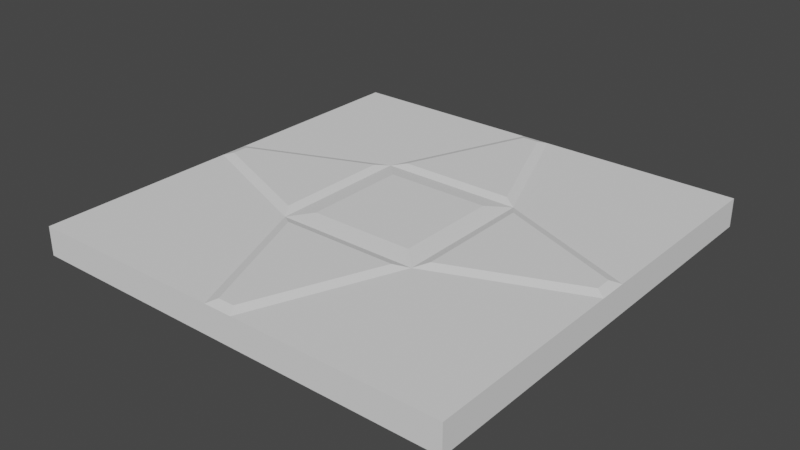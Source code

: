 # Source: FloorTilePatternNew.blend  (saved by Blender 3.4.6; exported with 4.5.12 LTS)
import bpy
from mathutils import Matrix  # noqa: F401  (used for matrix-valued properties, if any)

bpy.ops.wm.read_factory_settings(use_empty=True)
scene = bpy.context.scene
scene.name = 'Scene'

# ---- collections
col_collection = bpy.data.collections.new('Collection'); scene.collection.children.link(col_collection)

# ---- world
world_world = bpy.data.worlds.new('World'); scene.world = world_world
world_world.use_nodes = True; world_world.node_tree.nodes.clear()
_N = world_world.node_tree.nodes; _L = world_world.node_tree.links
n0 = _N.new('ShaderNodeOutputWorld'); n0.name = 'World Output'; n0.location = (300, 300)
n1 = _N.new('ShaderNodeBackground'); n1.name = 'Background'; n1.location = (10, 300)
n1.inputs[0].default_value = (0.05088, 0.05088, 0.05088, 1.0)
_L.new(n1.outputs[0], n0.inputs[0])
n0.is_active_output = True
world_world.color = (0.05088, 0.05088, 0.05088)
world_world.use_sun_shadow = False
world_world.sun_shadow_jitter_overblur = 0.0

# ---- meshes
me_cube_001 = bpy.data.meshes.new('Cube.001')
me_cube_001.from_pydata([(-1.5, -1.5, 0.0), (-1.5, -1.5, 0.2), (-1.5, 1.5, 0.0), (-1.5, 1.5, 0.2), (1.5, -1.5, 0.0), (1.5, -1.5, 0.2), (1.5, 1.5, 0.0), (1.5, 1.5, 0.2), (-1.436, -0.05695, 0.2203), (-1.436, 0.05695, 0.2203), (-0.05695, 1.436, 0.2203), (0.05695, 1.436, 0.2203), (1.436, 0.05695, 0.2203), (1.436, -0.05695, 0.2203), (0.05695, -1.436, 0.2203), (-0.05695, -1.436, 0.2203), (0.3658, 0.3658, 0.2201), (0.3658, -0.3658, 0.2201), (-0.3658, 0.3658, 0.2201), (-0.3658, -0.3658, 0.2201), (0.5636, 0.4061, 0.2203), (0.5636, -0.4061, 0.2203), (-0.5636, 0.4061, 0.2203), (-0.5636, -0.4061, 0.2203), (-1.5, -0.1, 0.2), (-1.5, 0.1, 0.2), (-0.1, 1.5, 0.2), (0.1, 1.5, 0.2), (1.5, 0.1, 0.2), (1.5, -0.1, 0.2), (0.1, -1.5, 0.2), (-0.1, -1.5, 0.2), (0.5, -0.5, 0.2), (0.4061, -0.5636, 0.2203), (0.5, 0.5, 0.2), (0.4061, 0.5636, 0.2203), (-0.5, -0.5, 0.2), (-0.4061, -0.5636, 0.2203), (-0.5, 0.5, 0.2), (-0.4061, 0.5636, 0.2203)], [], [(0, 1, 24, 25, 3, 2), (2, 3, 26, 27, 7, 6), (6, 7, 28, 29, 5, 4), (4, 5, 30, 31, 1, 0), (2, 6, 4, 0), (36, 24, 1, 31), (29, 32, 30, 5), (33, 37, 15, 14), (7, 27, 34, 28), (12, 20, 21, 13), (11, 10, 39, 35), (16, 18, 19, 17), (26, 3, 25, 38), (22, 9, 8, 23), (16, 17, 32, 34), (19, 18, 38, 36), (18, 16, 34, 38), (17, 19, 36, 32), (8, 9, 25, 24), (10, 11, 27, 26), (12, 13, 29, 28), (14, 15, 31, 30), (33, 14, 30, 32), (11, 35, 34, 27), (21, 20, 34, 32), (15, 37, 36, 31), (39, 10, 26, 38), (22, 23, 36, 38), (20, 12, 28, 34), (13, 21, 32, 29), (35, 39, 38, 34), (37, 33, 32, 36), (9, 22, 38, 25), (23, 8, 24, 36)])
_uv = me_cube_001.uv_layers.new(name='UVMap')
_uv.uv.foreach_set('vector', [0.9843, 0.1055, 0.9782, 0.1055, 0.9782, 0.06241, 0.9782, 0.05625, 0.9782, 0.01311, 0.9843, 0.01311, 0.9765, 0.1055, 0.9703, 0.1055, 0.9703, 0.06241, 0.9703, 0.05625, 0.9703, 0.01311, 0.9765, 0.01311, 0.9686, 0.1055, 0.9625, 0.1055, 0.9625, 0.06241, 0.9625, 0.05625, 0.9625, 0.01311, 0.9686, 0.01311, 0.9608, 0.1055, 0.9546, 0.1055, 0.9546, 0.06241, 0.9546, 0.05625, 0.9546, 0.01311, 0.9608, 0.01311, 0.8605, 0.01311, 0.9529, 0.01311, 0.9529, 0.1055, 0.8605, 0.1055, 0.609, 0.6956, 0.8939, 0.5816, 0.8939, 0.9805, 0.495, 0.9805, 0.03917, 0.5816, 0.3241, 0.6956, 0.4381, 0.9805, 0.03917, 0.9805, 0.3508, 0.7137, 0.5822, 0.7137, 0.4828, 0.9624, 0.4503, 0.9624, 0.03917, 0.1258, 0.4381, 0.1258, 0.3241, 0.4107, 0.03917, 0.5246, 0.05729, 0.5369, 0.306, 0.4374, 0.306, 0.6688, 0.05729, 0.5694, 0.4503, 0.1439, 0.4828, 0.1439, 0.5822, 0.3926, 0.3508, 0.3926, 0.3623, 0.4489, 0.5708, 0.4489, 0.5708, 0.6574, 0.3623, 0.6574, 0.495, 0.1258, 0.8939, 0.1258, 0.8939, 0.5246, 0.609, 0.4107, 0.6271, 0.4374, 0.8758, 0.5369, 0.8758, 0.5694, 0.6271, 0.6688, 0.3623, 0.4489, 0.3623, 0.6574, 0.3241, 0.6956, 0.3241, 0.4107, 0.5708, 0.6574, 0.5708, 0.4489, 0.609, 0.4107, 0.609, 0.6956, 0.5708, 0.4489, 0.3623, 0.4489, 0.3241, 0.4107, 0.609, 0.4107, 0.3623, 0.6574, 0.5708, 0.6574, 0.609, 0.6956, 0.3241, 0.6956, 0.8758, 0.5694, 0.8758, 0.5369, 0.8939, 0.5246, 0.8939, 0.5816, 0.4828, 0.1439, 0.4503, 0.1439, 0.4381, 0.1258, 0.495, 0.1258, 0.05729, 0.5369, 0.05729, 0.5694, 0.03917, 0.5816, 0.03917, 0.5246, 0.4503, 0.9624, 0.4828, 0.9624, 0.495, 0.9805, 0.4381, 0.9805, 0.3508, 0.7137, 0.4503, 0.9624, 0.4381, 0.9805, 0.3241, 0.6956, 0.4503, 0.1439, 0.3508, 0.3926, 0.3241, 0.4107, 0.4381, 0.1258, 0.306, 0.6688, 0.306, 0.4374, 0.3241, 0.4107, 0.3241, 0.6956, 0.4828, 0.9624, 0.5822, 0.7137, 0.609, 0.6956, 0.495, 0.9805, 0.5822, 0.3926, 0.4828, 0.1439, 0.495, 0.1258, 0.609, 0.4107, 0.6271, 0.4374, 0.6271, 0.6688, 0.609, 0.6956, 0.609, 0.4107, 0.306, 0.4374, 0.05729, 0.5369, 0.03917, 0.5246, 0.3241, 0.4107, 0.05729, 0.5694, 0.306, 0.6688, 0.3241, 0.6956, 0.03917, 0.5816, 0.3508, 0.3926, 0.5822, 0.3926, 0.609, 0.4107, 0.3241, 0.4107, 0.5822, 0.7137, 0.3508, 0.7137, 0.3241, 0.6956, 0.609, 0.6956, 0.8758, 0.5369, 0.6271, 0.4374, 0.609, 0.4107, 0.8939, 0.5246, 0.6271, 0.6688, 0.8758, 0.5694, 0.8939, 0.5816, 0.609, 0.6956])
me_cube_001.update()

# ---- objects
ob_cube = bpy.data.objects.new('Cube', me_cube_001)

# ---- transforms, parenting, visibility, modifiers, constraints
ob_cube.location = (0.0, 0.0, 0.0)

# ---- collection membership
col_collection.objects.link(ob_cube)

# ---- scene / render settings (as saved in the file)
scene.frame_start = 1; scene.frame_end = 250; scene.frame_set(1)
scene.render.engine = 'BLENDER_EEVEE_NEXT'
scene.cycles.sampling_pattern = 'TABULATED_SOBOL'
scene.cycles.use_light_tree = False
scene.view_settings.view_transform = 'Filmic'
bpy.context.view_layer.update()

# ---- added for rendering (the .blend has no active camera and no usable light): camera, sun
cam_auto = bpy.data.cameras.new('AutoCamera')
cam_auto.lens = 50.0
cam_auto.sensor_width = 36.0
cam_auto.clip_end = 1000.0
ob_auto_camera = bpy.data.objects.new('AutoCamera', cam_auto)
scene.collection.objects.link(ob_auto_camera)
ob_auto_camera.location = (3.93068, -4.71682, 3.25467)
ob_auto_camera.rotation_euler = (1.09748, -7.21219e-08, 0.694738)
scene.camera = ob_auto_camera
light_auto_sun = bpy.data.lights.new('AutoSun', 'SUN')
light_auto_sun.energy = 3.0
light_auto_sun.angle = 0.0523599
ob_auto_sun = bpy.data.objects.new('AutoSun', light_auto_sun)
scene.collection.objects.link(ob_auto_sun)
ob_auto_sun.rotation_euler = (0.872665, 0.174533, 0.523599)
bpy.context.view_layer.update()
